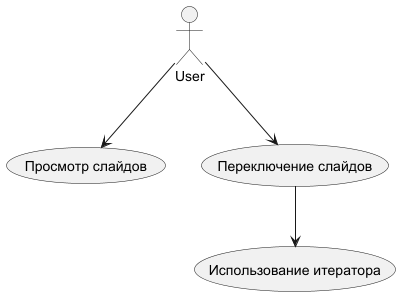

The diagram above was rendered by PlantUML. Its source (embedded in the PNG):
@startuml
actor User
User --> (Просмотр слайдов)
User --> (Переключение слайдов)
(Переключение слайдов) --> (Использование итератора)
@enduml